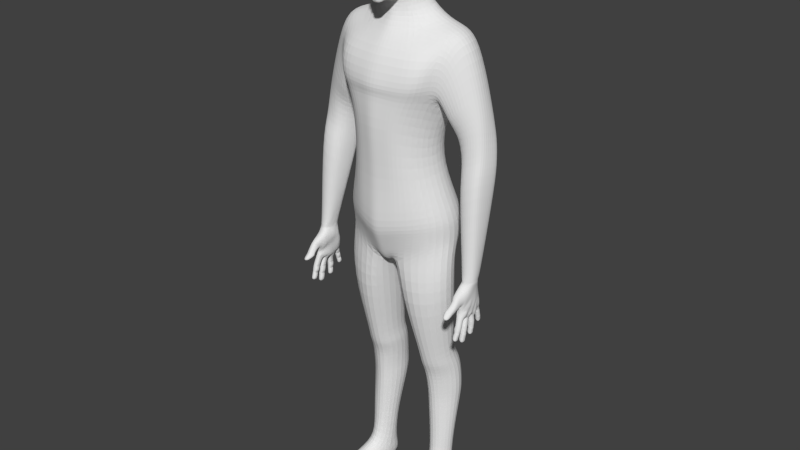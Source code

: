# Source: huma_base.blend  (saved by Blender 2.76.0; exported with 4.5.12 LTS)
import bpy
from mathutils import Matrix  # noqa: F401  (used for matrix-valued properties, if any)

bpy.ops.wm.read_factory_settings(use_empty=True)
scene = bpy.context.scene
scene.name = 'Scene'

# ---- collections
col_collection_1 = bpy.data.collections.new('Collection 1'); scene.collection.children.link(col_collection_1)

# ---- world
world_world = bpy.data.worlds.new('World'); scene.world = world_world
world_world.color = (0.05088, 0.05088, 0.05088)
world_world.use_sun_shadow = False
world_world.sun_shadow_jitter_overblur = 0.0
world_world.cycles.sampling_method = 'MANUAL'
world_world.cycles.sample_map_resolution = 256

# ---- meshes
me_human = bpy.data.meshes.new('human')
me_human.from_pydata([(0.9145, -0.8227, 3.698), (0.6735, -0.07372, 5.199), (0.98, 0.5515, 1.735), (0.9822, -0.48, 1.622), (0.7226, 1.27, 4.085), (0.5426, -0.9151, 2.949), (0.0, -1.076, 3.028), (0.9164, -0.5255, 2.713), (0.5889, 0.8753, 1.685), (1.197, 1.085, 3.723), (1.269, -0.392, 3.716), (1.328, 0.9006, 5.175), (1.41, -0.04584, 5.129), (1.124, 1.161, 4.17), (0.1156, -0.2298, -0.8833), (1.307, -0.452, 3.991), (0.6448, 1.243, 3.696), (0.6259, -0.8062, 1.587), (1.192, 1.07, 4.786), (1.41, -0.3377, 4.64), (1.17, 0.4086, 5.327), (0.0, -0.9239, 1.55), (1.113, 0.03675, 2.516), (0.0, 0.882, 1.708), (0.9336, 0.6715, 2.728), (0.0, -0.8679, 4.626), (0.0, 1.161, 4.76), (0.0, -1.11, 3.853), (0.0, 1.197, 4.085), (0.0, -0.2164, 5.58), (0.4523, 0.6133, 5.715), (0.4554, -0.0417, 5.615), (0.0, -0.3541, 5.183), (0.0, 1.0, 5.247), (0.0, -1.0, 3.772), (0.0, 1.17, 3.696), (1.31, 0.9832, 0.6007), (1.318, -0.3876, 0.5612), (0.0, -0.0973, -0.9604), (0.6361, -0.8216, 0.4116), (0.0, -1.003, 0.2967), (0.0, 1.307, 0.6268), (1.15, 0.8037, -0.6031), (1.211, -0.3875, -0.597), (1.655, 0.2218, -0.5447), (0.3075, -0.5874, -0.5962), (0.0, -0.529, -0.8533), (0.0, 0.9484, -0.4579), (0.5529, 0.8881, 2.859), (1.532, 0.2953, 0.5688), (0.3876, 0.47, -3.487), (0.9637, 0.8171, 5.258), (1.072, -0.8589, 3.854), (1.162, -0.7552, 4.607), (0.5167, 0.3359, 5.667), (1.655, 0.5689, 2.495), (2.382, 0.7408, 2.81), (0.7381, 1.226, 4.685), (1.543, 0.357, 5.23), (1.305, 0.3585, 3.224), (1.148, 0.1374, 1.73), (0.5387, 1.309, 0.5312), (0.0, 0.8436, 2.921), (0.3899, 0.9848, -0.6334), (0.1127, 0.1129, -1.587), (1.103, 0.9133, -1.472), (1.247, -0.5063, -1.668), (1.681, 0.205, -1.511), (0.4819, -0.6882, -1.711), (0.3495, 1.095, -1.474), (1.101, 0.9281, -3.376), (1.143, 0.02911, -3.587), (1.448, 0.5296, -3.426), (0.7006, -0.1035, -3.623), (0.579, 1.054, -3.368), (0.3323, 0.6036, -3.827), (1.124, 1.071, -3.705), (1.251, 0.1375, -3.91), (1.475, 0.6676, -3.756), (0.6617, -0.04081, -3.97), (0.5952, 1.199, -3.697), (0.3684, 0.7026, -4.165), (1.156, 1.209, -4.043), (1.202, 0.2714, -4.246), (1.539, 0.7684, -4.098), (0.714, 0.125, -4.286), (0.6098, 1.293, -4.044), (0.4411, 0.728, -4.813), (1.167, 1.278, -4.744), (1.178, 0.3574, -4.853), (1.572, 0.8, -4.764), (0.7984, 0.1921, -4.878), (0.6278, 1.364, -4.743), (0.439, 0.7244, -5.185), (1.199, 1.263, -5.103), (1.193, 0.3822, -5.214), (1.488, 0.7855, -5.152), (0.8036, 0.2273, -5.238), (0.5992, 1.361, -5.138), (0.6501, 0.5417, -7.591), (1.123, 0.8574, -7.384), (1.207, 0.3155, -7.308), (1.364, 0.6743, -7.565), (0.9272, 0.1305, -7.311), (0.7824, 0.8771, -7.397), (0.6011, 0.7254, -8.137), (1.093, 1.019, -7.9), (1.314, 0.8993, -8.137), (0.7472, 1.039, -7.913), (1.145, 0.9243, -6.44), (1.402, 0.6648, -6.396), (0.7968, 1.038, -6.404), (0.6068, 0.6225, -6.435), (1.256, 0.3346, -6.449), (0.8749, 0.2557, -6.466), (0.7856, -0.2401, -7.766), (1.29, -0.1476, -7.533), (1.457, -0.03915, -7.826), (1.013, -0.1968, -7.535), (0.7846, -0.2375, -8.137), (1.454, -0.1184, -8.137), (0.8925, -1.259, -7.902), (1.501, -1.191, -7.927), (1.677, -0.8673, -8.089), (1.247, -1.269, -7.891), (0.8731, -1.206, -8.137), (1.499, -1.191, -8.137), (1.678, -0.8671, -8.137), (1.24, -1.27, -8.137), (1.276, 1.034, 3.581), (1.34, -0.2433, 3.531), (1.735, 0.8215, 4.951), (1.791, 0.05532, 4.901), (1.416, 1.032, 3.95), (1.486, -0.3114, 3.943), (1.574, 0.9588, 4.463), (1.629, -0.2265, 4.491), (2.487, 0.639, 2.213), (1.746, 0.5846, 1.922), (1.914, 0.3814, 4.957), (1.374, 0.3825, 3.249), (2.332, 0.08029, 3.017), (1.87, -0.02005, 2.795), (2.434, 0.5769, 2.884), (1.636, 0.4351, 2.526), (2.408, 0.2949, 2.955), (1.715, 0.1436, 2.643), (1.798, 0.5255, 1.348), (2.526, 0.5654, 1.678), (2.081, -0.04967, 2.838), (2.026, 0.764, 2.586), (2.386, 0.01249, 2.282), (1.918, -0.008642, 2.077), (2.526, 0.4751, 2.249), (1.716, 0.4604, 1.926), (2.482, 0.212, 2.263), (1.779, 0.1748, 1.976), (2.126, -0.05582, 2.106), (2.135, 0.7217, 2.027), (2.418, -0.1736, 1.759), (1.96, -0.1831, 1.525), (2.562, 0.3701, 1.719), (1.768, 0.3794, 1.353), (2.516, 0.05985, 1.735), (1.826, 0.03912, 1.41), (2.185, -0.2418, 1.556), (2.182, 0.6748, 1.467), (1.461, 0.3834, 2.953), (2.273, 0.3825, 3.641), (1.982, -0.1315, 3.497), (1.946, 0.8707, 3.5), (1.737, -0.2033, 3.267), (1.704, 0.9329, 3.292), (2.194, 0.1068, 3.651), (2.181, 0.7546, 3.695), (1.533, -0.1457, 3.105), (1.517, 0.9339, 3.151), (2.356, -0.4904, -1.831), (2.421, -0.5079, -1.818), (2.445, -0.5718, -1.792), (2.418, -0.6343, -1.773), (2.354, -0.6589, -1.771), (2.298, -0.6418, -1.784), (2.304, -0.5016, -1.834), (2.289, -0.5749, -1.806), (2.316, -0.5705, -2.004), (2.306, -0.6364, -1.98), (2.311, -0.6927, -1.961), (2.355, -0.7083, -1.954), (2.41, -0.6877, -1.957), (2.433, -0.6341, -1.974), (2.356, -0.5635, -2.006), (2.413, -0.5787, -1.996), (2.291, -0.7166, -2.043), (2.403, -0.7231, -2.061), (2.278, -0.6656, -2.067), (2.349, -0.7392, -2.059), (2.349, -0.6059, -2.106), (2.41, -0.6654, -2.065), (2.406, -0.6171, -2.099), (2.296, -0.6051, -2.083), (2.275, -0.5706, -1.588), (2.408, -0.5622, -1.58), (2.262, -0.5183, -1.633), (2.347, -0.5848, -1.568), (2.351, -0.4497, -1.679), (2.434, -0.5153, -1.616), (2.413, -0.466, -1.658), (2.283, -0.4593, -1.679), (2.285, -0.5386, -1.925), (2.423, -0.5492, -1.916), (2.446, -0.6087, -1.894), (2.356, -0.5289, -1.926), (2.355, -0.6891, -1.868), (2.264, -0.6081, -1.9), (2.42, -0.6643, -1.875), (2.279, -0.6704, -1.878), (2.341, -0.7099, -2.199), (2.344, -0.6359, -2.195), (2.407, -0.7015, -2.17), (2.343, -0.7721, -2.146), (2.355, -0.7117, -1.964), (2.356, -0.5669, -2.015), (2.433, -0.6434, -2.0), (2.403, -0.6479, -2.182), (2.284, -0.6911, -2.138), (2.307, -0.6336, -2.165), (2.292, -0.6443, -2.008), (2.399, -0.7517, -2.145), (2.411, -0.6944, -1.974), (2.415, -0.5839, -2.014), (2.303, -0.7463, -2.122), (2.305, -0.6995, -1.98), (2.31, -0.5774, -2.023), (2.298, -0.5114, -1.862), (2.293, -0.648, -1.802), (2.304, -0.6847, -1.938), (2.424, -0.5148, -1.839), (2.421, -0.642, -1.794), (2.408, -0.6824, -1.943), (2.278, -0.5846, -1.835), (2.309, -0.5626, -1.982), (2.291, -0.624, -1.951), (2.411, -0.5731, -1.981), (2.444, -0.5835, -1.824), (2.356, -0.4945, -1.843), (2.354, -0.6629, -1.782), (2.355, -0.7052, -1.945), (2.432, -0.6275, -1.955), (2.356, -0.5604, -1.997), (2.356, -0.4864, -1.82), (2.442, -0.5637, -1.768), (2.354, -0.6548, -1.76), (2.422, -0.5024, -1.801), (2.279, -0.5648, -1.78), (2.299, -0.4903, -1.803), (2.419, -0.6276, -1.757), (2.293, -0.634, -1.763), (2.136, 0.03786, -1.249), (2.289, 0.1893, -0.916), (2.38, 0.1473, -0.9593), (2.112, 0.08615, -1.022), (2.467, -0.08718, -0.8866), (2.448, 0.01763, -0.9073), (2.465, -0.2202, -1.123), (2.467, -0.06461, -1.165), (2.48, -0.1299, -1.351), (2.175, -0.2361, -1.199), (2.168, -0.1004, -1.228), (2.114, -0.04099, -1.038), (2.099, -0.1475, -1.01), (2.178, -0.1383, -1.379), (2.185, -0.303, -1.337), (2.242, -0.5093, -1.441), (2.405, -0.5189, -1.433), (2.437, 0.02738, -1.626), (2.338, -0.5489, -1.443), (2.339, 0.04521, -1.64), (2.222, 0.00356, -1.59), (2.415, -0.5116, -1.479), (2.332, -0.3918, -1.635), (2.465, -0.3352, -1.105), (1.248, -0.3875, -0.1884), (2.233, -0.4879, -1.363), (2.15, -0.34, -1.174), (2.475, -0.2298, -0.8834), (2.402, -0.5148, -1.386), (2.335, -0.5419, -1.4), (2.451, -0.519, -1.124), (2.171, -0.5324, -1.149), (2.323, -0.548, -1.31), (2.278, -0.5519, -0.9202), (2.386, -0.5352, -1.283), (2.405, -0.5361, -0.9553), (2.17, -0.5493, -0.967), (2.247, -0.5413, -1.294), (2.203, -0.6394, -1.159), (2.416, -0.6087, -1.199), (2.344, -0.7338, -1.075), (2.302, -0.6089, -1.274), (2.26, -0.7344, -1.077), (2.411, -0.716, -1.11), (2.385, -0.5995, -1.266), (2.243, -0.6152, -1.247), (2.194, -0.8288, -1.255), (2.387, -0.7637, -1.319), (2.334, -0.8641, -1.22), (2.27, -0.7366, -1.329), (2.254, -0.8777, -1.199), (2.4, -0.8311, -1.248), (2.364, -0.7227, -1.34), (2.186, -0.7849, -1.283), (2.18, -0.8679, -1.288), (2.373, -0.8032, -1.352), (2.323, -0.9012, -1.241), (2.242, -0.7845, -1.384), (2.243, -0.915, -1.23), (2.39, -0.8706, -1.278), (2.338, -0.7659, -1.394), (2.156, -0.8287, -1.334), (2.298, -1.073, -1.444), (2.368, -1.016, -1.447), (2.225, -1.067, -1.397), (2.184, -0.9255, -1.297), (2.374, -0.8611, -1.361), (2.466, -0.4322, -1.099), (2.427, -0.5842, -1.15), (2.187, -0.5913, -1.161), (2.132, -0.4184, -1.153), (2.269, -0.999, -1.458), (2.32, -1.069, -1.378), (2.309, -0.9311, -1.276), (2.242, -0.8616, -1.413), (2.326, -0.5432, -1.367), (2.269, -0.4319, -0.8256), (2.315, -0.561, -1.269), (2.289, -0.6836, -0.9998), (2.337, -0.9675, -1.458), (2.363, -1.035, -1.398), (2.212, -1.009, -1.416), (2.267, -1.068, -1.36), (2.243, -0.949, -1.26), (2.37, -0.9065, -1.302), (2.158, -0.8984, -1.36), (2.337, -0.8374, -1.42), (2.439, -0.3856, -0.8939), (2.394, -0.5258, -1.338), (2.391, -0.5618, -1.254), (2.379, -0.6699, -1.013), (2.203, -0.6757, -1.029), (2.252, -0.5605, -1.258), (2.243, -0.5166, -1.334), (2.136, -0.3944, -0.8944), (2.296, -0.1249, -1.864), (2.414, -0.1174, -1.858), (2.298, 0.01542, -1.865), (2.282, -0.05843, -1.856), (2.414, 0.007739, -1.86), (2.354, -0.1427, -1.868), (2.434, -0.05624, -1.849), (2.351, 0.02585, -1.872), (2.349, 0.01395, -2.064), (2.427, -0.06064, -2.043), (2.351, -0.1397, -2.055), (2.354, -0.1432, -1.891), (2.351, 0.02536, -1.894), (2.435, -0.05742, -1.904), (2.404, -0.001753, -2.053), (2.284, -0.06173, -2.038), (2.301, 0.005144, -2.052), (2.28, -0.05979, -1.917), (2.404, -0.1172, -2.046), (2.415, -0.1193, -1.895), (2.415, 0.008048, -1.897), (2.299, -0.1225, -2.043), (2.295, -0.1258, -1.904), (2.297, 0.01445, -1.909), (2.302, 0.002788, -2.09), (2.3, -0.125, -2.083), (2.296, -0.1309, -2.223), (2.407, -0.003055, -2.085), (2.407, -0.1196, -2.077), (2.395, -0.1292, -2.246), (2.286, -0.06516, -2.095), (2.297, -0.0101, -2.233), (2.276, -0.0736, -2.225), (2.395, -0.01447, -2.253), (2.427, -0.06329, -2.087), (2.349, 0.01289, -2.081), (2.352, -0.1408, -2.072), (2.339, -0.1487, -2.253), (2.402, -0.07207, -2.259), (2.336, -0.001758, -2.262), (2.334, -0.07344, -2.288), (2.281, -0.1208, -1.979), (2.413, -0.1122, -1.975), (2.265, -0.05868, -1.981), (2.353, -0.1382, -1.977), (2.349, 0.02213, -1.98), (2.436, -0.05618, -1.976), (2.412, 0.002933, -1.978), (2.283, 0.01122, -1.982), (2.288, 0.0008319, -1.739), (2.402, -0.007582, -1.729), (2.423, -0.06373, -1.728), (2.347, 0.01129, -1.733), (2.35, -0.1423, -1.738), (2.272, -0.06613, -1.743), (2.403, -0.117, -1.732), (2.286, -0.1256, -1.743), (2.29, -0.007778, -2.151), (2.398, -0.01195, -2.168), (2.405, -0.06654, -2.151), (2.342, 0.0005522, -2.171), (2.345, -0.1397, -2.162), (2.273, -0.069, -2.151), (2.398, -0.1215, -2.161), (2.288, -0.1233, -2.143), (2.406, -0.002912, -2.067), (2.349, 0.01346, -2.072), (2.427, -0.06151, -2.062), (2.406, -0.1181, -2.06), (2.351, -0.1402, -2.063), (2.306, -0.1237, -2.065), (2.3, -0.06553, -2.07), (2.307, 0.004006, -2.072), (2.289, -0.05909, -1.887), (2.303, 0.015, -1.889), (2.301, -0.1253, -1.886), (2.354, -0.143, -1.879), (2.413, -0.1187, -1.874), (2.437, -0.05644, -1.872), (2.412, 0.00773, -1.876), (2.351, 0.02562, -1.883), (2.356, -0.2584, -1.9), (2.419, -0.2762, -1.889), (2.443, -0.3404, -1.873), (2.418, -0.4031, -1.863), (2.356, -0.4276, -1.865), (2.302, -0.4103, -1.875), (2.305, -0.2695, -1.904), (2.288, -0.3438, -1.891), (2.315, -0.3156, -2.108), (2.301, -0.3867, -2.096), (2.312, -0.4498, -2.085), (2.361, -0.4676, -2.082), (2.422, -0.4474, -2.08), (2.445, -0.385, -2.089), (2.36, -0.306, -2.109), (2.423, -0.3197, -2.101), (2.293, -0.4623, -2.18), (2.416, -0.4642, -2.205), (2.276, -0.403, -2.196), (2.356, -0.484, -2.203), (2.354, -0.3295, -2.229), (2.423, -0.4019, -2.197), (2.417, -0.3436, -2.225), (2.296, -0.3352, -2.201), (2.281, -0.3508, -1.68), (2.406, -0.3416, -1.669), (2.265, -0.2954, -1.687), (2.35, -0.3683, -1.67), (2.348, -0.2137, -1.695), (2.427, -0.2928, -1.672), (2.406, -0.2336, -1.685), (2.284, -0.2248, -1.699), (2.29, -0.2991, -2.018), (2.424, -0.309, -2.013), (2.447, -0.3687, -2.001), (2.359, -0.2889, -2.018), (2.36, -0.4502, -1.987), (2.271, -0.3692, -2.004), (2.423, -0.4249, -1.99), (2.286, -0.4319, -1.992), (2.347, -0.4268, -2.363), (2.349, -0.3475, -2.338), (2.418, -0.4223, -2.329), (2.35, -0.502, -2.313), (2.361, -0.4694, -2.093), (2.36, -0.3079, -2.12), (2.443, -0.3903, -2.12), (2.412, -0.3604, -2.327), (2.284, -0.4178, -2.285), (2.307, -0.352, -2.302), (2.292, -0.3907, -2.122), (2.411, -0.481, -2.306), (2.421, -0.4484, -2.102), (2.422, -0.3259, -2.123), (2.305, -0.4786, -2.277), (2.307, -0.453, -2.104), (2.31, -0.3189, -2.128), (2.3, -0.2748, -1.93), (2.296, -0.4147, -1.896), (2.305, -0.4462, -2.063), (2.423, -0.2806, -1.914), (2.421, -0.4084, -1.888), (2.417, -0.4416, -2.065), (2.281, -0.3495, -1.918), (2.308, -0.3118, -2.084), (2.29, -0.3813, -2.065), (2.417, -0.3202, -2.085), (2.443, -0.3486, -1.911), (2.356, -0.2612, -1.913), (2.356, -0.4304, -1.878), (2.361, -0.466, -2.072), (2.441, -0.3816, -2.067), (2.359, -0.3044, -2.099), (2.355, -0.2556, -1.886), (2.439, -0.3349, -1.845), (2.356, -0.4248, -1.851), (2.42, -0.2725, -1.87), (2.28, -0.3368, -1.857), (2.3, -0.2631, -1.874), (2.418, -0.3981, -1.844), (2.296, -0.4048, -1.849), (2.327, 0.2698, -1.703), (2.38, 0.255, -1.702), (2.404, 0.2022, -1.712), (2.387, 0.1512, -1.727), (2.339, 0.1314, -1.736), (2.293, 0.1462, -1.738), (2.287, 0.2614, -1.71), (2.281, 0.1996, -1.724), (2.293, 0.2997, -1.872), (2.286, 0.2412, -1.886), (2.295, 0.1907, -1.897), (2.335, 0.1775, -1.9), (2.382, 0.1965, -1.892), (2.399, 0.2449, -1.88), (2.329, 0.3085, -1.87), (2.379, 0.2948, -1.87), (2.276, 0.2076, -1.963), (2.376, 0.2164, -1.979), (2.261, 0.2569, -1.956), (2.328, 0.1994, -1.984), (2.323, 0.3247, -1.956), (2.381, 0.2622, -1.956), (2.374, 0.3143, -1.957), (2.275, 0.3109, -1.94), (2.278, 0.1298, -1.688), (2.385, 0.1367, -1.675), (2.26, 0.1828, -1.651), (2.338, 0.118, -1.692), (2.323, 0.2466, -1.613), (2.399, 0.1851, -1.639), (2.376, 0.2299, -1.612), (2.269, 0.2373, -1.62), (2.271, 0.2762, -1.786), (2.381, 0.2711, -1.784), (2.402, 0.2229, -1.795), (2.327, 0.2861, -1.782), (2.337, 0.1544, -1.814), (2.259, 0.2186, -1.8), (2.385, 0.1765, -1.807), (2.276, 0.1677, -1.812), (2.316, 0.2882, -2.072), (2.316, 0.342, -2.033), (2.375, 0.2839, -2.048), (2.322, 0.2167, -2.061), (2.335, 0.1793, -1.908), (2.329, 0.3103, -1.878), (2.399, 0.2497, -1.902), (2.368, 0.3304, -2.028), (2.266, 0.2713, -2.019), (2.283, 0.327, -2.011), (2.275, 0.2467, -1.908), (2.371, 0.2325, -2.051), (2.382, 0.1996, -1.907), (2.38, 0.299, -1.885), (2.285, 0.2233, -2.032), (2.29, 0.1938, -1.912), (2.288, 0.3036, -1.89), (2.282, 0.2653, -1.727), (2.289, 0.1497, -1.754), (2.29, 0.1867, -1.88), (2.383, 0.2599, -1.719), (2.389, 0.1552, -1.744), (2.38, 0.1939, -1.88), (2.271, 0.2057, -1.748), (2.287, 0.2948, -1.852), (2.275, 0.2359, -1.86), (2.377, 0.2923, -1.858), (2.402, 0.2083, -1.739), (2.327, 0.2721, -1.713), (2.339, 0.1336, -1.746), (2.335, 0.1759, -1.893), (2.398, 0.2411, -1.864), (2.328, 0.3069, -1.863), (2.327, 0.2676, -1.694), (2.401, 0.1973, -1.693), (2.339, 0.1291, -1.727), (2.381, 0.2515, -1.688), (2.272, 0.194, -1.7), (2.282, 0.2563, -1.69), (2.388, 0.1488, -1.713), (2.289, 0.1414, -1.719), (2.313, 0.2428, -1.505), (2.259, 0.2374, -1.514), (2.338, 0.07781, -1.65), (2.279, 0.08547, -1.644), (2.255, 0.1615, -1.564), (2.261, 0.2383, -1.256), (2.179, 0.192, -1.189), (2.186, 0.01626, -1.482), (2.335, 0.06098, -1.626), (2.148, 0.1324, -1.319), (2.338, 0.09685, -1.665), (2.279, 0.1063, -1.659), (2.258, 0.1719, -1.606), (2.385, 0.1118, -1.646), (2.414, 0.1648, -1.581), (2.372, 0.2213, -1.561), (2.32, 0.2361, -1.56), (2.265, 0.2286, -1.568), (2.433, 0.002548, -1.673), (2.342, 0.01966, -1.7), (2.255, -0.06853, -1.709), (2.468, -0.0584, -1.656), (2.328, -0.1886, -1.652), (2.33, -0.3644, -1.644), (2.419, -0.1967, -1.635), (2.417, -0.3574, -1.625), (2.237, -0.2938, -1.642), (2.46, -0.2824, -1.629), (2.341, -0.41, -1.636), (2.432, -0.4253, -1.621), (2.344, -0.556, -1.489), (2.251, -0.4933, -1.558), (2.463, -0.4783, -1.555), (2.323, -0.1446, -1.672), (2.428, -0.1202, -1.642), (2.325, -0.1631, -1.651), (2.247, -0.3833, -1.594), (2.245, -0.1726, -1.625), (2.254, 0.0528, -1.594), (2.205, 0.2118, -1.374), (2.202, 0.1395, -1.523), (2.228, -0.332, -1.581), (2.207, -0.2255, -1.616), (2.238, -0.4218, -1.568), (2.253, -0.5199, -1.509), (2.263, -0.5363, -1.49), (2.242, -0.03928, -1.671), (2.235, -0.129, -1.624), (2.26, 0.0004606, -1.682), (2.47, -0.01758, -1.419), (2.486, -0.4222, -1.484), (2.482, -0.3104, -1.323), (2.483, -0.2306, -1.551), (2.475, -0.04874, -1.572), (2.466, -0.07688, -1.38), (2.472, -0.2232, -1.334), (2.496, -0.08583, -0.7146), (2.373, 0.1158, -0.7946), (2.279, 0.1613, -0.7016), (2.466, 0.0361, -0.6776), (2.384, -0.322, -0.6867), (2.471, 0.01737, -0.783), (2.452, -0.1451, -1.571), (2.408, -0.1555, -1.65), (2.443, -0.361, -1.571), (2.407, -0.4032, -1.635), (2.473, -0.1941, -1.46), (2.468, -0.03978, -1.519), (2.468, -0.3768, -1.41), (2.44, -0.4787, -1.231), (2.445, -0.437, -1.266), (2.171, -0.3386, -1.491), (2.168, -0.1636, -1.533), (2.434, 0.1647, -1.466), (2.385, 0.08991, -1.631), (2.443, 0.05472, -1.525), (2.427, 0.1629, -1.523), (2.442, 0.1212, -1.363), (2.361, 0.2306, -1.276), (2.366, 0.2269, -1.508), (2.442, 0.04682, -1.221), (0.0, -0.6962, -0.4956), (2.212, -0.3034, -0.7431), (2.384, -0.3208, -0.7438), (2.288, -0.3474, -0.7107), (2.487, -0.214, -0.717), (2.139, -0.1047, -0.7627), (2.146, 0.002304, -0.7772), (2.467, 0.01572, -0.7371), (2.166, 0.102, -0.7848), (2.28, 0.1546, -0.7757), (2.26, 0.1799, -0.5429), (2.409, 0.1891, -0.5112), (2.113, 0.0834, -0.5534), (2.511, -0.06341, -0.4472), (2.49, 0.09026, -0.4737), (2.111, -0.09875, -0.5224), (2.48, -0.2087, -0.442), (2.216, -0.2968, -0.4827), (2.354, -0.3001, -0.4443), (2.132, -0.2091, -0.5108), (2.387, 0.1354, -0.7135), (2.152, 0.08714, -0.708), (2.5, -0.08524, -0.6501), (2.132, -0.09842, -0.6807), (2.258, -0.3352, -0.6578), (2.187, -0.287, -0.6788), (2.487, -0.2146, -0.6524), (2.491, -0.2215, -0.7585), (2.498, -0.0857, -0.7624), (0.0, -0.8542, -0.08755), (2.193, -0.3233, -0.7759), (2.397, -0.3372, -0.7885), (2.289, -0.3535, -0.7592), (2.125, -0.1212, -0.8391), (2.134, -0.00783, -0.8569), (2.152, 0.1036, -0.8752), (2.374, 0.1309, -0.851), (2.289, 0.1595, -0.8216), (1.284, -0.3876, 0.1977), (0.4234, -0.67, -0.2407), (0.533, -0.7481, 0.09523), (1.261, 1.043, 0.1809), (1.184, 1.013, -0.1784), (0.0, 1.221, -0.07524), (0.0, 1.311, 0.2444), (1.589, 0.3939, -0.1519), (1.572, 0.3885, 0.1774), (0.4933, 1.323, 0.1237), (0.4201, 1.245, -0.2226), (0.2297, 1.181, 4.737), (0.2188, 0.8612, 2.896), (0.03806, -0.1012, -0.9604), (0.1662, 1.231, -0.1335), (0.1952, 1.316, 0.1966), (0.2109, -0.8123, -0.01522), (0.1675, -0.6859, -0.3947), (0.2147, -1.012, 2.997), (0.3618, -0.9298, 3.743), (0.2665, -0.2431, 5.189), (0.2859, 1.226, 4.085), (0.233, 0.8793, 1.699), (0.2551, 1.199, 3.696), (0.1802, -0.1473, 5.594), (0.179, 0.709, 5.706), (0.2477, -0.8773, 1.565), (0.2517, -0.9313, 0.3422), (0.1217, -0.5521, -0.7964), (0.4242, -1.011, 3.853), (0.3813, 0.9276, 5.251), (0.2132, 1.308, 0.589), (0.2921, 1.187, 4.73), (0.4597, -0.8233, 4.619), (0.1543, 0.9628, -0.5274), (0.07389, -1.122, 6.519), (0.07343, -0.9146, 6.954), (0.1723, -0.9653, 7.1), (0.2425, -0.8108, 7.634), (0.0621, -0.9302, 6.376), (0.1571, -0.8211, 6.89), (0.1715, -0.8568, 6.477), (0.6209, -0.5432, 6.876), (0.5055, -0.7232, 7.063), (0.5423, -0.6216, 6.56), (0.08973, -0.9718, 6.286), (0.09438, -0.9105, 6.193), (0.07978, -0.9453, 6.113), (0.2488, -0.77, 6.15), (0.4043, -0.6763, 6.206), (0.0712, -0.8552, 6.026), (0.07389, -0.8545, 5.808), (0.1784, -0.7241, 5.807), (0.5706, -0.5943, 7.496), (0.3411, -0.1206, 7.951), (0.6418, -0.03277, 7.761), (0.6937, 0.02931, 6.919), (0.2631, -0.5523, 5.84), (0.4399, -0.3127, 6.058), (0.5893, -0.2003, 6.324), (0.05352, -0.758, 5.758), (0.1859, 0.6497, 7.675), (0.3495, 0.6596, 7.519), (0.3507, 0.7658, 7.006), (0.3511, 0.5881, 6.604), (0.3959, 0.2955, 6.52), (0.4709, 0.01603, 6.283), (0.4192, -0.04457, 6.109), (0.2413, -0.1952, 5.915), (0.0, -0.965, 7.099), (0.0, 0.8911, 7.034), (0.0, -0.8125, 7.658), (0.0, -0.123, 7.984), (0.0, 0.6779, 7.714), (0.0, 0.7524, 6.525), (0.0, -0.2602, 5.862), (0.0, -0.5716, 5.792), (0.0, -0.8544, 5.807), (0.0, -0.8551, 6.026), (0.0, -0.9451, 6.112), (0.0, -0.9103, 6.192), (0.0, -0.9621, 6.258), (0.0, -0.9108, 6.371), (0.0, -1.04, 6.398), (0.0, -1.122, 6.519), (0.0, -0.9144, 6.954), (0.0, -0.7579, 5.758), (0.0, 0.7469, 5.691)], [(726, 26)], [(49, 36, 2, 60), (19, 15, 134, 136), (18, 11, 131, 135), (51, 11, 18, 57), (135, 133, 13, 18), (736, 4, 16, 738), (3, 7, 5, 17), (60, 22, 7, 3), (739, 29, 32, 735), (677, 732, 731, 706), (21, 741, 733, 6), (725, 719, 42, 63), (723, 718, 36, 49), (743, 728, 14, 45), (19, 53, 52, 15), (30, 54, 20, 51), (14, 63, 69, 64), (12, 58, 20, 1), (715, 723, 49, 37), (59, 9, 129, 140), (139, 131, 11, 58), (15, 10, 130, 134), (2, 24, 22, 60), (37, 49, 60, 3), (8, 48, 24, 2), (57, 18, 13, 4), (25, 748, 735, 32), (39, 37, 3, 17), (734, 744, 27, 34), (737, 727, 48, 8), (747, 57, 4, 736), (58, 11, 51, 20), (64, 68, 45, 14), (54, 31, 1, 20), (4, 13, 9, 16), (727, 738, 16, 48), (48, 16, 9, 24), (717, 715, 37, 39), (745, 51, 57, 747), (24, 9, 59, 22), (728, 749, 63, 14), (15, 52, 0, 10), (22, 59, 10, 7), (41, 746, 730, 721), (8, 2, 36, 61), (27, 744, 748, 25), (12, 1, 53, 19), (7, 10, 0, 5), (720, 729, 749, 47), (734, 34, 6, 733), (50, 73, 68, 64), (73, 71, 66, 68), (68, 66, 43, 45), (44, 43, 66, 67), (63, 42, 65, 69), (67, 65, 42, 44), (78, 76, 70, 72), (72, 71, 77, 78), (69, 65, 70, 74), (67, 66, 71, 72), (72, 70, 65, 67), (64, 69, 74, 50), (80, 76, 82, 86), (81, 85, 79, 75), (50, 74, 80, 75), (79, 77, 71, 73), (75, 79, 73, 50), (74, 70, 76, 80), (90, 88, 82, 84), (84, 83, 89, 90), (78, 77, 83, 84), (84, 82, 76, 78), (75, 80, 86, 81), (85, 83, 77, 79), (92, 88, 94, 98), (93, 97, 91, 87), (81, 86, 92, 87), (91, 89, 83, 85), (87, 91, 85, 81), (86, 82, 88, 92), (112, 111, 104, 99), (110, 109, 94, 96), (90, 89, 95, 96), (96, 94, 88, 90), (87, 92, 98, 93), (97, 95, 89, 91), (104, 100, 106, 108), (114, 113, 95, 97), (112, 114, 97, 93), (111, 109, 100, 104), (110, 113, 101, 102), (105, 108, 106, 107), (115, 118, 103, 99), (107, 106, 100, 102), (99, 104, 108, 105), (99, 105, 119, 115), (93, 98, 111, 112), (102, 100, 109, 110), (103, 101, 113, 114), (99, 103, 114, 112), (98, 94, 109, 111), (96, 95, 113, 110), (120, 117, 123, 127), (124, 122, 116, 118), (102, 101, 116, 117), (107, 102, 117, 120), (118, 116, 101, 103), (125, 128, 124, 121), (123, 122, 126, 127), (128, 126, 122, 124), (121, 124, 118, 115), (107, 120, 127, 126, 128, 125, 119, 105), (117, 116, 122, 123), (115, 119, 125, 121), (136, 132, 12, 19), (58, 12, 132, 139), (133, 129, 9, 13), (140, 130, 10, 59), (158, 138, 55, 150), (156, 152, 142, 146), (145, 141, 151, 155), (150, 56, 137, 158), (144, 55, 138, 154), (157, 151, 141, 149), (154, 138, 147, 162), (165, 159, 151, 157), (161, 148, 137, 153), (156, 154, 162, 164), (157, 152, 160, 165), (163, 161, 153, 155), (155, 153, 143, 145), (149, 142, 152, 157), (146, 144, 154, 156), (153, 137, 56, 143), (159, 693, 690, 163), (148, 688, 687, 166), (164, 696, 694, 160), (158, 137, 148, 166), (155, 151, 159, 163), (164, 160, 152, 156), (166, 147, 138, 158), (169, 173, 132, 136), (135, 131, 174, 170), (140, 129, 176, 167), (134, 130, 175, 171), (168, 174, 131, 139), (172, 176, 129, 133), (136, 134, 171, 169), (139, 132, 173, 168), (170, 172, 133, 135), (167, 175, 130, 140), (144, 167, 176, 55), (55, 176, 172, 150), (150, 172, 170, 56), (56, 170, 174, 143), (143, 174, 168, 145), (145, 168, 173, 141), (141, 173, 169, 149), (149, 169, 171, 142), (142, 171, 175, 146), (146, 175, 167, 144), (160, 694, 695, 165), (166, 687, 689, 147), (245, 234, 183, 177), (177, 183, 255, 250), (177, 178, 237, 245), (250, 253, 178, 177), (178, 179, 244, 237), (253, 251, 179, 178), (179, 180, 238, 244), (251, 256, 180, 179), (180, 181, 246, 238), (256, 252, 181, 180), (181, 182, 235, 246), (252, 257, 182, 181), (182, 184, 240, 235), (257, 254, 184, 182), (184, 183, 234, 240), (254, 255, 183, 184), (185, 191, 222, 233), (241, 249, 191, 185), (186, 185, 233, 227), (242, 241, 185, 186), (187, 186, 227, 232), (236, 242, 186, 187), (188, 187, 232, 221), (247, 236, 187, 188), (189, 188, 221, 229), (239, 247, 188, 189), (190, 189, 229, 223), (248, 239, 189, 190), (192, 190, 223, 230), (243, 248, 190, 192), (191, 192, 230, 222), (249, 243, 192, 191), (196, 193, 231, 220), (221, 232, 193, 196), (194, 196, 220, 228), (229, 221, 196, 194), (197, 200, 233, 222), (218, 226, 200, 197), (199, 197, 222, 230), (224, 218, 197, 199), (198, 199, 230, 223), (219, 224, 199, 198), (194, 198, 223, 229), (228, 219, 198, 194), (195, 200, 226, 225), (227, 233, 200, 195), (193, 195, 225, 231), (232, 227, 195, 193), (204, 201, 257, 252), (626, 641, 201, 204), (202, 204, 252, 256), (279, 626, 204, 202), (205, 208, 639, 624), (250, 255, 208, 205), (207, 205, 624, 625), (253, 250, 205, 207), (206, 207, 625, 628), (251, 253, 207, 206), (202, 206, 628, 279), (256, 251, 206, 202), (203, 208, 255, 254), (627, 639, 208, 203), (201, 203, 254, 257), (640, 627, 203, 201), (216, 214, 242, 236), (235, 240, 214, 216), (214, 209, 241, 242), (240, 234, 209, 214), (215, 211, 244, 238), (239, 248, 211, 215), (211, 210, 237, 244), (248, 243, 210, 211), (210, 212, 245, 237), (243, 249, 212, 210), (212, 209, 234, 245), (249, 241, 209, 212), (215, 213, 247, 239), (238, 246, 213, 215), (213, 216, 236, 247), (246, 235, 216, 213), (225, 226, 218, 217), (217, 218, 224, 219), (231, 225, 217, 220), (220, 217, 219, 228), (262, 264, 265, 263), (676, 260, 263, 265), (267, 270, 269, 268), (268, 269, 261, 258), (272, 267, 268, 271), (271, 268, 258, 603), (283, 273, 276, 287), (287, 276, 274, 286), (604, 277, 278, 634), (276, 626, 279, 274), (273, 641, 626, 276), (285, 281, 264, 262), (270, 352, 707, 710), (283, 284, 267, 272), (333, 351, 283, 287), (346, 333, 287, 286), (292, 288, 326, 347), (288, 293, 348, 326), (325, 345, 293, 288), (294, 289, 327, 349), (352, 328, 289, 294), (289, 295, 350, 327), (328, 351, 295, 289), (292, 290, 333, 346), (347, 335, 290, 292), (290, 295, 351, 333), (335, 350, 295, 290), (293, 291, 336, 348), (345, 334, 291, 293), (291, 294, 349, 336), (294, 291, 334, 352), (300, 296, 304, 308), (349, 327, 296, 300), (296, 303, 311, 304), (327, 350, 303, 296), (302, 297, 305, 310), (347, 326, 297, 302), (297, 301, 309, 305), (326, 348, 301, 297), (301, 298, 306, 309), (348, 336, 298, 301), (298, 300, 308, 306), (336, 349, 300, 298), (303, 299, 307, 311), (350, 335, 299, 303), (299, 302, 310, 307), (335, 347, 302, 299), (308, 304, 312, 316), (304, 311, 319, 312), (310, 305, 313, 318), (305, 309, 317, 313), (309, 306, 314, 317), (306, 308, 316, 314), (311, 307, 315, 319), (307, 310, 318, 315), (316, 312, 323, 341), (312, 319, 343, 323), (318, 313, 324, 344), (313, 317, 342, 324), (317, 314, 331, 342), (314, 316, 341, 331), (319, 315, 332, 343), (315, 318, 344, 332), (321, 320, 329, 337), (338, 330, 320, 321), (320, 322, 339, 329), (330, 340, 322, 320), (324, 321, 337, 344), (342, 338, 321, 324), (323, 322, 340, 341), (343, 339, 322, 323), (332, 329, 339, 343), (344, 337, 329, 332), (331, 330, 338, 342), (341, 340, 330, 331), (390, 393, 391, 382), (379, 385, 393, 390), (393, 392, 386, 391), (385, 384, 392, 393), (364, 375, 394, 397), (397, 394, 374, 363), (372, 364, 397, 395), (395, 397, 363, 371), (361, 369, 401, 398), (398, 401, 376, 365), (367, 361, 398, 400), (400, 398, 365, 373), (362, 367, 400, 399), (399, 400, 373, 366), (371, 362, 399, 395), (395, 399, 366, 372), (370, 376, 401, 396), (396, 401, 369, 368), (375, 370, 396, 394), (394, 396, 368, 374), (643, 616, 407, 409), (409, 407, 356, 353), (616, 642, 402, 407), (407, 402, 355, 356), (354, 359, 404, 408), (408, 404, 617, 630), (359, 357, 403, 404), (404, 403, 614, 617), (357, 360, 405, 403), (403, 405, 615, 614), (360, 355, 402, 405), (630, 629, 406, 408), (408, 406, 358, 354), (629, 643, 409, 406), (406, 409, 353, 358), (378, 383, 415, 417), (417, 415, 385, 379), (383, 377, 410, 415), (415, 410, 384, 385), (382, 391, 412, 416), (416, 412, 387, 381), (391, 386, 411, 412), (412, 411, 380, 387), (386, 392, 413, 411), (411, 413, 388, 380), (392, 384, 410, 413), (413, 410, 377, 388), (381, 389, 414, 416), (416, 414, 390, 382), (389, 378, 417, 414), (414, 417, 379, 390), (361, 367, 418, 419), (419, 418, 380, 388), (367, 362, 420, 418), (418, 420, 387, 380), (362, 371, 421, 420), (420, 421, 381, 387), (371, 363, 422, 421), (421, 422, 389, 381), (363, 374, 423, 422), (422, 423, 378, 389), (374, 368, 424, 423), (423, 424, 383, 378), (368, 369, 425, 424), (424, 425, 377, 383), (369, 361, 419, 425), (425, 419, 388, 377), (356, 355, 427, 426), (426, 427, 376, 370), (353, 356, 426, 428), (428, 426, 370, 375), (358, 353, 428, 429), (429, 428, 375, 364), (354, 358, 429, 430), (430, 429, 364, 372), (359, 354, 430, 431), (431, 430, 372, 366), (357, 359, 431, 432), (432, 431, 366, 373), (360, 357, 432, 433), (433, 432, 373, 365), (433, 427, 355, 360), (365, 376, 427, 433), (502, 491, 440, 434), (434, 440, 512, 507), (434, 435, 494, 502), (507, 510, 435, 434), (435, 436, 501, 494), (510, 508, 436, 435), (436, 437, 495, 501), (508, 513, 437, 436), (437, 438, 503, 495), (513, 509, 438, 437), (438, 439, 492, 503), (509, 514, 439, 438), (439, 441, 497, 492), (514, 511, 441, 439), (441, 440, 491, 497), (511, 512, 440, 441), (442, 448, 479, 490), (498, 506, 448, 442), (443, 442, 490, 484), (499, 498, 442, 443), (444, 443, 484, 489), (493, 499, 443, 444), (445, 444, 489, 478), (504, 493, 444, 445), (446, 445, 478, 486), (496, 504, 445, 446), (447, 446, 486, 480), (505, 496, 446, 447), (449, 447, 480, 487), (500, 505, 447, 449), (448, 449, 487, 479), (506, 500, 449, 448), (453, 450, 488, 477), (478, 489, 450, 453), (451, 453, 477, 485), (486, 478, 453, 451), (454, 457, 490, 479), (475, 483, 457, 454), (456, 454, 479, 487), (481, 475, 454, 456), (455, 456, 487, 480), (476, 481, 456, 455), (451, 455, 480, 486), (485, 476, 455, 451), (452, 457, 483, 482), (484, 490, 457, 452), (450, 452, 482, 488), (489, 484, 452, 450), (461, 458, 514, 509), (619, 637, 458, 461), (459, 461, 509, 513), (621, 619, 461, 459), (462, 465, 638, 618), (507, 512, 465, 462), (464, 462, 618, 620), (510, 507, 462, 464), (463, 464, 620, 623), (508, 510, 464, 463), (459, 463, 623, 621), (513, 508, 463, 459), (460, 465, 512, 511), (622, 638, 465, 460), (458, 460, 511, 514), (637, 622, 460, 458), (473, 471, 499, 493), (492, 497, 471, 473), (471, 466, 498, 499), (497, 491, 466, 471), (472, 468, 501, 495), (496, 505, 468, 472), (468, 467, 494, 501), (505, 500, 467, 468), (467, 469, 502, 494), (500, 506, 469, 467), (469, 466, 491, 502), (506, 498, 466, 469), (472, 470, 504, 496), (495, 503, 470, 472), (470, 473, 493, 504), (503, 492, 473, 470), (482, 483, 475, 474), (474, 475, 481, 476), (488, 482, 474, 477), (477, 474, 476, 485), (583, 572, 521, 515), (515, 521, 593, 588), (515, 516, 575, 583), (588, 591, 516, 515), (516, 517, 582, 575), (591, 589, 517, 516), (517, 518, 576, 582), (589, 594, 518, 517), (518, 519, 584, 576), (594, 590, 519, 518), (519, 520, 573, 584), (590, 595, 520, 519), (520, 522, 578, 573), (595, 592, 522, 520), (522, 521, 572, 578), (592, 593, 521, 522), (523, 529, 560, 571), (579, 587, 529, 523), (524, 523, 571, 565), (580, 579, 523, 524), (525, 524, 565, 570), (574, 580, 524, 525), (526, 525, 570, 559), (585, 574, 525, 526), (527, 526, 559, 567), (577, 585, 526, 527), (528, 527, 567, 561), (586, 577, 527, 528), (530, 528, 561, 568), (581, 586, 528, 530), (529, 530, 568, 560), (587, 581, 530, 529), (534, 531, 569, 558), (559, 570, 531, 534), (532, 534, 558, 566), (567, 559, 534, 532), (535, 538, 571, 560), (556, 564, 538, 535), (537, 535, 560, 568), (562, 556, 535, 537), (536, 537, 568, 561), (557, 562, 537, 536), (532, 536, 561, 567), (566, 557, 536, 532), (533, 538, 564, 563), (565, 571, 538, 533), (531, 533, 563, 569), (570, 565, 533, 531), (542, 539, 595, 590), (540, 542, 590, 594), (588, 593, 546, 543), (591, 588, 543, 545), (589, 591, 545, 544), (594, 589, 544, 540), (541, 546, 593, 592), (539, 541, 592, 595), (554, 552, 580, 574), (573, 578, 552, 554), (552, 547, 579, 580), (578, 572, 547, 552), (553, 549, 582, 576), (577, 586, 549, 553), (549, 548, 575, 582), (586, 581, 548, 549), (548, 550, 583, 575), (581, 587, 550, 548), (550, 547, 572, 583), (587, 579, 547, 550), (553, 551, 585, 577), (576, 584, 551, 553), (551, 554, 574, 585), (584, 573, 554, 551), (563, 564, 556, 555), (555, 556, 562, 557), (569, 563, 555, 558), (558, 555, 557, 566), (259, 601, 602, 261), (601, 596, 597, 635), (260, 674, 601, 259), (674, 675, 596, 601), (634, 599, 598, 604), (258, 605, 603), (261, 602, 605, 258), (635, 597, 600, 636), (598, 599, 607, 606), (606, 607, 539, 542), (670, 598, 606, 609), (609, 606, 542, 540), (543, 546, 613, 612), (612, 613, 597, 596), (545, 543, 612, 611), (611, 612, 596, 675), (544, 545, 611, 610), (610, 611, 675, 672), (540, 544, 610, 609), (609, 610, 672, 670), (600, 597, 613, 608), (608, 613, 546, 541), (599, 600, 608, 607), (607, 608, 541, 539), (278, 277, 615, 644), (277, 275, 614, 615), (280, 624, 639, 632), (637, 619, 280, 632), (280, 661, 625, 624), (280, 619, 621, 661), (629, 631, 633, 643), (631, 618, 638, 633), (629, 630, 659, 631), (631, 659, 620, 618), (283, 351, 328, 284), (45, 43, 282, 716), (281, 285, 345, 325), (640, 639, 627), (638, 622, 637), (642, 616, 643), (278, 603, 636, 634), (599, 634, 636, 600), (601, 635, 605, 602), (603, 605, 635, 636), (201, 641, 640), (632, 639, 637), (643, 633, 638), (402, 642, 644), (402, 644, 615, 405), (274, 279, 628, 646), (614, 275, 649, 617), (620, 658, 648, 623), (617, 649, 658, 630), (621, 623, 648, 660), (625, 660, 646, 628), (650, 676, 265), (645, 676, 650), (650, 265, 266), (651, 265, 264), (266, 265, 651), (651, 264, 647), (692, 700, 702), (692, 702, 696), (345, 285, 704, 708), (334, 709, 707, 352), (262, 705, 704, 285), (620, 630, 658), (620, 659, 630), (621, 625, 661), (621, 660, 625), (648, 662, 660), (660, 662, 651), (651, 662, 266), (650, 662, 658), (658, 662, 648), (266, 662, 650), (649, 663, 658), (658, 663, 650), (650, 663, 645), (275, 663, 649), (645, 663, 671), (671, 663, 275), (664, 646, 660), (660, 651, 664), (664, 651, 647), (274, 646, 664), (665, 292, 346), (281, 325, 665, 666), (666, 665, 346, 286), (274, 664, 666, 286), (676, 645, 671), (292, 665, 325, 288), (271, 603, 278, 668), (271, 668, 667, 272), (272, 667, 273, 283), (273, 667, 639, 640), (637, 667, 668, 638), (278, 642, 643, 668), (638, 668, 643), (637, 639, 667), (273, 640, 641), (278, 644, 642), (264, 666, 647), (647, 666, 664), (264, 281, 666), (676, 673, 674), (674, 669, 675), (673, 669, 674), (675, 669, 672), (671, 669, 673), (670, 669, 671), (672, 669, 670), (673, 676, 671), (260, 676, 674), (275, 670, 671), (598, 670, 604), (275, 277, 604, 670), (700, 692, 689, 698, 685, 683, 682), (678, 680, 701, 702), (702, 701, 694, 696), (703, 699, 690, 693), (700, 682, 710, 707, 678, 702), (708, 704, 681, 679), (707, 709, 680, 678), (709, 708, 679, 680), (259, 261, 712, 714), (711, 710, 682, 683), (261, 269, 711, 712), (712, 711, 683, 685), (269, 270, 710, 711), (714, 712, 685, 686), (259, 714, 713, 260), (162, 692, 696, 164), (147, 689, 692, 162), (165, 695, 693, 159), (161, 691, 688, 148), (163, 690, 691, 161), (284, 328, 352, 270, 267), (716, 282, 715, 717), (43, 44, 722, 282), (282, 722, 723, 715), (44, 42, 719, 722), (722, 719, 718, 723), (61, 36, 718, 724), (724, 718, 719, 725), (706, 731, 742, 40), (40, 742, 741, 21), (38, 47, 749, 728), (35, 28, 736, 738), (26, 33, 745, 747), (721, 730, 729, 720), (46, 743, 732, 677), (17, 5, 733, 741), (31, 739, 735, 1), (716, 732, 743, 45), (17, 741, 742, 39), (52, 744, 734, 0), (53, 748, 744, 52), (51, 745, 740, 30), (724, 730, 746, 61), (1, 735, 748, 53), (61, 746, 737, 8), (5, 0, 734, 733), (63, 749, 729, 725), (725, 729, 730, 724), (39, 742, 731, 717), (717, 731, 732, 716), (28, 26, 747, 736), (23, 62, 727, 737), (62, 35, 738, 727), (23, 737, 746, 41), (799, 750, 751, 800), (752, 784, 800, 751), (753, 786, 784, 752), (799, 798, 750), (797, 754, 798), (750, 798, 754, 756), (756, 755, 751, 750), (752, 751, 755, 757, 758), (756, 759, 757, 755), (796, 760, 754, 797), (795, 761, 760, 796), (794, 762, 761, 795), (761, 763, 760), (762, 763, 761), (756, 754, 760, 763), (759, 756, 763, 764), (793, 765, 762, 794), (763, 762, 765), (792, 766, 765, 793), (766, 767, 765), (764, 763, 765, 767), (753, 752, 758, 768), (769, 787, 786, 753), (768, 770, 769, 753), (757, 771, 770, 768, 758), (773, 764, 767, 772), (774, 759, 764, 773), (759, 774, 771, 757), (766, 792, 801, 775), (767, 766, 775), (776, 788, 787, 769), (770, 777, 776, 769), (771, 777, 770), (777, 771, 778), (771, 780, 779, 778), (774, 781, 780, 771), (782, 781, 774, 773), (783, 782, 773, 772), (785, 788, 776, 777, 778), (789, 785, 778, 779), (33, 802, 740, 745), (783, 772, 791, 790), (775, 801, 791), (772, 767, 791), (767, 775, 791), (789, 779, 740, 802), (30, 740, 779, 780), (54, 30, 780, 781), (31, 54, 781, 782), (739, 31, 782, 783), (29, 739, 783, 790), (334, 345, 708, 709), (260, 713, 657, 263), (262, 263, 657, 705), (657, 684, 652, 705), (653, 686, 654, 697), (697, 654, 687, 688), (686, 685, 698, 654), (654, 698, 689, 687), (652, 684, 655, 699), (699, 655, 691, 690), (684, 653, 697, 655), (655, 697, 688, 691), (680, 679, 656, 701), (701, 656, 695, 694), (679, 681, 703, 656), (656, 703, 693, 695), (681, 652, 699, 703), (704, 705, 652, 681), (713, 714, 686, 653), (657, 713, 653, 684), (728, 743, 46, 38)])
me_human.materials.append(None)
me_human.use_remesh_preserve_volume = False
me_human.use_remesh_preserve_attributes = False
me_human.use_mirror_x = True
me_human.auto_texspace = False
me_human.update()
arm_bones = bpy.data.armatures.new('Bones')  # bones are not reproduced

# ---- objects
ob_armature = bpy.data.objects.new('Armature', arm_bones)
ob_human = bpy.data.objects.new('human', me_human)

# ---- transforms, parenting, visibility, modifiers, constraints
ob_armature.location = (0.0, 0.0, 0.0)
ob_armature.scale = (1.586, 1.586, 1.586)
ob_armature.hide_viewport = True
ob_armature.show_in_front = True
ob_armature.lineart.crease_threshold = 0.0
ob_human.parent = ob_armature
ob_human.matrix_parent_inverse = Matrix(((0.6305, 0.0, 0.0, 0.0), (0.0, 0.6305, 0.0, 0.0), (0.0, 0.0, 0.6305, 0.0), (0.0, 0.0, 0.0, 1.0)))
ob_human.location = (0.0, 0.0, 2.802)
ob_human.scale = (0.3442, 0.3442, 0.3442)
ob_human.show_texture_space = True
ob_human.lineart.crease_threshold = 0.0
ob_human.use_mesh_mirror_x = True
_vg = ob_human.vertex_groups.new(name='torso')
for _i, _w in zip([0, 2, 3, 5, 6, 7, 8, 10, 14, 16, 17, 21, 22, 23, 24, 27, 34, 35, 36, 37, 38, 39, 40, 41, 43, 45, 46, 47, 48, 49, 59, 60, 61, 62, 63, 140, 282, 677, 706, 715, 716, 717, 718, 719, 720, 721, 722, 723, 724, 725, 727, 728, 729, 730, 731, 732, 733, 734, 737, 738, 741, 742, 743, 746, 749], [0.02307, 0.7192, 0.7305, 0.1226, 0.1202, 0.1473, 0.7854, 0.01022, 0.2098, 0.001282, 0.7854, 0.802, 0.1738, 0.8091, 0.1381, 0.0009481, 0.03499, 0.01014, 0.205, 0.314, 0.2942, 0.6975, 0.779, 0.7262, 0.06755, 0.2667, 0.4399, 0.4269, 0.1166, 0.17, 0.04161, 0.694, 0.5967, 0.1112, 0.1298, 0.002725, 0.1411, 0.576, 0.6929, 0.192, 0.5436, 0.6322, 0.06634, 0.01281, 0.5145, 0.5958, 0.004221, 0.05237, 0.3096, 0.2279, 0.1095, 0.2851, 0.4762, 0.5557, 0.6997, 0.5915, 0.1172, 0.02798, 0.8139, 0.005015, 0.8042, 0.7734, 0.4263, 0.7088, 0.3938]): _vg.add([_i], _w, 'REPLACE')
_vg = ob_human.vertex_groups.new(name='upper leg.L')
for _i, _w in zip([2, 3, 8, 14, 17, 21, 22, 23, 36, 37, 38, 39, 40, 41, 42, 43, 44, 45, 46, 47, 49, 50, 60, 61, 63, 64, 65, 66, 67, 68, 69, 70, 71, 72, 73, 74, 75, 76, 77, 78, 79, 80, 81, 82, 83, 84, 86, 88, 90, 92, 282, 677, 706, 715, 716, 717, 718, 719, 720, 721, 722, 723, 724, 725, 728, 729, 730, 731, 732, 737, 741, 742, 743, 746, 749], [0.1296, 0.1176, 0.08728, 0.7878, 0.07236, 0.05766, 0.01332, 0.06252, 0.7731, 0.6514, 0.7036, 0.27, 0.1906, 0.2408, 0.9892, 0.9306, 0.9853, 0.7302, 0.5563, 0.5709, 0.8037, 0.9132, 0.1459, 0.3795, 0.8688, 0.9725, 0.9952, 0.9899, 0.9964, 0.9736, 0.9819, 0.9095, 0.9753, 0.9556, 0.9533, 0.8886, 0.212, 0.3341, 0.09667, 0.5517, 0.07531, 0.2816, 0.08051, 0.1417, 0.02212, 0.1639, 0.1213, 0.03459, 0.02658, 0.02509, 0.8534, 0.4176, 0.2944, 0.7952, 0.4488, 0.3533, 0.9292, 0.9673, 0.4788, 0.3904, 0.9709, 0.9417, 0.6819, 0.7682, 0.7127, 0.5183, 0.433, 0.287, 0.4016, 0.06448, 0.05796, 0.1964, 0.57, 0.264, 0.6042]): _vg.add([_i], _w, 'REPLACE')
_vg = ob_human.vertex_groups.new(name='lower leg.L')
for _i, _w in zip([50, 70, 72, 73, 74, 75, 76, 77, 78, 79, 80, 81, 82, 83, 84, 85, 86, 87, 88, 89, 90, 91, 92, 93, 94, 95, 96, 97, 98, 99, 100, 101, 102, 103, 104, 105, 106, 107, 108, 109, 110, 111, 112, 113, 114, 116, 117, 118, 120], [0.08571, 0.09017, 0.03858, 0.04236, 0.1104, 0.7878, 0.6657, 0.9033, 0.4482, 0.9246, 0.7182, 0.9194, 0.8582, 0.9639, 0.8361, 0.9833, 0.8785, 0.9786, 0.9575, 0.9912, 0.9616, 0.9968, 0.9622, 0.9951, 0.9896, 0.9986, 0.9927, 0.9996, 0.9902, 0.1194, 0.9284, 0.9133, 0.9027, 0.8098, 0.8496, 0.073, 0.3677, 0.1745, 0.3431, 0.995, 0.9958, 0.9924, 0.9905, 0.9979, 0.9996, 0.07975, 0.06857, 0.05297, 0.01523]): _vg.add([_i], _w, 'REPLACE')
_vg = ob_human.vertex_groups.new(name='foot.L')
for _i, _w in zip([99, 100, 101, 102, 103, 104, 105, 106, 107, 108, 115, 116, 117, 118, 119, 120, 122, 123, 124, 126, 127, 128], [0.04848, 0.008446, 0.06047, 0.08052, 0.06919, 0.005731, 0.7922, 0.3669, 0.7501, 0.3586, 0.962, 0.8689, 0.8817, 0.8959, 0.9832, 0.8921, 0.1142, 0.2889, 0.04526, 0.0758, 0.3274, 0.03667]): _vg.add([_i], _w, 'REPLACE')
_vg = ob_human.vertex_groups.new(name='toes.L')
for _i, _w in zip([116, 117, 118, 120, 121, 122, 123, 124, 125, 126, 127, 128], [0.04256, 0.03817, 0.03424, 0.06932, 0.9865, 0.8776, 0.6926, 0.9494, 0.9819, 0.918, 0.6546, 0.9537]): _vg.add([_i], _w, 'REPLACE')
_vg = ob_human.vertex_groups.new(name='chest')
for _i, _w in zip([0, 1, 2, 3, 4, 5, 6, 7, 8, 9, 10, 11, 12, 13, 15, 16, 17, 18, 19, 20, 21, 22, 23, 24, 25, 26, 27, 28, 29, 30, 31, 32, 33, 34, 35, 37, 39, 40, 41, 48, 51, 52, 53, 54, 57, 58, 59, 60, 62, 129, 130, 133, 134, 135, 136, 140, 167, 171, 172, 175, 176, 726, 727, 733, 734, 735, 736, 737, 738, 739, 740, 741, 742, 744, 745, 747, 748, 761, 762, 763, 764, 765, 766, 767, 772, 773, 775, 782, 783, 790, 791, 792, 793, 794, 795, 796, 801, 802], [0.701, 0.4733, 0.1277, 0.1322, 0.6072, 0.7903, 0.8081, 0.7296, 0.1104, 0.288, 0.4649, 0.07511, 0.07455, 0.2661, 0.2959, 0.6598, 0.1278, 0.1879, 0.1525, 0.1464, 0.1282, 0.6658, 0.1152, 0.695, 0.7302, 0.7775, 0.7951, 0.804, 0.2374, 0.05948, 0.1313, 0.6244, 0.6865, 0.8173, 0.816, 0.01016, 0.008083, 0.004982, 0.00855, 0.7671, 0.2449, 0.5784, 0.3685, 0.06968, 0.5431, 0.002545, 0.3735, 0.1352, 0.8127, 0.1516, 0.236, 0.1083, 0.1627, 0.05327, 0.07095, 0.2159, 0.04003, 0.05144, 0.01201, 0.06892, 0.03468, 1.0, 0.8096, 0.8109, 0.8075, 0.6302, 0.7729, 0.1082, 0.792, 0.1897, 0.07843, 0.1255, 0.004438, 0.7662, 0.644, 0.7468, 0.6807, 0.007514, 0.015, 0.008976, 0.01122, 0.03038, 0.05123, 0.05611, 0.06409, 0.03106, 0.05846, 0.05058, 0.09272, 0.1264, 0.08356, 0.04992, 0.02974, 0.01543, 0.007472, 1.536e-05, 0.0583, 0.1082]): _vg.add([_i], _w, 'REPLACE')
_vg = ob_human.vertex_groups.new(name='neck')
for _i, _w in zip([1, 11, 12, 20, 25, 26, 29, 30, 31, 32, 33, 51, 53, 54, 57, 735, 739, 740, 745, 747, 748, 750, 754, 755, 756, 759, 760, 761, 762, 763, 764, 765, 766, 767, 772, 773, 774, 775, 779, 780, 781, 782, 783, 789, 790, 791, 792, 793, 794, 795, 796, 797, 798, 799, 801, 802], [0.1553, 0.009609, 0.001074, 0.1597, 0.06121, 0.06928, 0.438, 0.7537, 0.6016, 0.1733, 0.1954, 0.1366, 0.02412, 0.678, 0.04038, 0.1662, 0.5204, 0.8189, 0.1761, 0.05695, 0.05147, 0.03417, 0.0586, 0.005349, 0.0468, 0.04817, 0.0694, 0.07897, 0.08754, 0.08312, 0.09216, 0.105, 0.1291, 0.1419, 0.1727, 0.1357, 0.06951, 0.1444, 0.06173, 0.06438, 0.1383, 0.2142, 0.261, 0.09654, 0.2799, 0.1945, 0.1261, 0.1039, 0.0877, 0.07844, 0.06944, 0.06111, 0.05275, 0.03196, 0.1439, 0.7858]): _vg.add([_i], _w, 'REPLACE')
_vg = ob_human.vertex_groups.new(name='head')
for _i, _w in zip([1, 20, 25, 29, 30, 31, 32, 54, 735, 739, 740, 750, 751, 752, 753, 754, 755, 756, 757, 758, 759, 760, 761, 762, 763, 764, 765, 766, 767, 768, 769, 770, 771, 772, 773, 774, 775, 776, 777, 778, 779, 780, 781, 782, 783, 784, 785, 786, 787, 788, 789, 790, 791, 792, 793, 794, 795, 796, 797, 798, 799, 800, 801, 802], [0.04885, 0.01765, 0.009686, 0.2672, 0.1066, 0.1859, 0.09052, 0.1409, 0.07311, 0.2324, 0.07937, 0.9382, 0.9643, 0.9786, 0.9919, 0.9133, 0.9599, 0.9291, 0.9683, 0.9809, 0.9303, 0.8969, 0.8822, 0.8688, 0.8768, 0.8654, 0.8416, 0.8033, 0.7841, 0.9911, 0.9985, 0.996, 0.9813, 0.7415, 0.8061, 0.9052, 0.7789, 0.9958, 0.9936, 0.9818, 0.9282, 0.921, 0.8194, 0.7062, 0.6147, 0.9784, 0.9769, 0.9918, 0.9991, 0.9944, 0.8886, 0.5582, 0.6972, 0.808, 0.8431, 0.8684, 0.8828, 0.8967, 0.9094, 0.9221, 0.9398, 0.9643, 0.7796, 0.08424]): _vg.add([_i], _w, 'REPLACE')
_vg = ob_human.vertex_groups.new(name='upper arm.L')
for _i, _w in zip([0, 1, 4, 5, 6, 7, 9, 10, 11, 12, 13, 15, 16, 18, 19, 20, 22, 24, 25, 26, 27, 28, 29, 30, 31, 32, 33, 34, 35, 48, 51, 52, 53, 54, 55, 56, 57, 58, 59, 62, 129, 130, 131, 132, 133, 134, 135, 136, 137, 138, 139, 140, 141, 142, 143, 144, 145, 146, 149, 150, 151, 152, 153, 154, 155, 156, 157, 158, 167, 168, 169, 170, 171, 172, 173, 174, 175, 176, 727, 733, 734, 735, 736, 738, 739, 744, 745, 747, 748, 782, 783, 790], [0.2455, 0.3204, 0.3635, 0.07091, 0.05584, 0.09886, 0.6829, 0.4925, 0.8895, 0.8919, 0.715, 0.6766, 0.3038, 0.7849, 0.8202, 0.6596, 0.1269, 0.1438, 0.1676, 0.1417, 0.1405, 0.1586, 0.05626, 0.08005, 0.08067, 0.1084, 0.09586, 0.1157, 0.1419, 0.1005, 0.5951, 0.3786, 0.5729, 0.1112, 0.8926, 0.9367, 0.4021, 0.9503, 0.5669, 0.06329, 0.8294, 0.7359, 0.9738, 0.9737, 0.8809, 0.8201, 0.9404, 0.9195, 0.2002, 0.07013, 0.9891, 0.7458, 0.9563, 0.9145, 0.9509, 0.884, 0.957, 0.8952, 0.9248, 0.9191, 0.2101, 0.09095, 0.424, 0.0695, 0.4306, 0.07381, 0.1118, 0.07577, 0.9293, 0.9932, 0.9703, 0.9787, 0.9337, 0.9574, 0.9887, 0.9898, 0.9081, 0.9368, 0.06799, 0.05677, 0.1324, 0.128, 0.1935, 0.1691, 0.05682, 0.1793, 0.1597, 0.1859, 0.2355, 0.007662, 0.0125, 0.01977]): _vg.add([_i], _w, 'REPLACE')
_vg = ob_human.vertex_groups.new(name='lower arm.L')
for _i, _w in zip([55, 56, 137, 138, 141, 142, 143, 144, 145, 146, 147, 148, 149, 150, 151, 152, 153, 154, 155, 156, 157, 158, 159, 160, 161, 162, 163, 164, 165, 166, 259, 652, 653, 654, 655, 656, 657, 678, 679, 680, 681, 682, 683, 684, 685, 686, 687, 688, 689, 690, 691, 692, 693, 694, 695, 696, 697, 698, 699, 700, 701, 702, 703, 704, 705, 708, 710, 711, 712, 713, 714], [0.1019, 0.06147, 0.7996, 0.9295, 0.03153, 0.07648, 0.04548, 0.1099, 0.03327, 0.09731, 0.9982, 0.9929, 0.0693, 0.07786, 0.7895, 0.9083, 0.5759, 0.9301, 0.5692, 0.9256, 0.8875, 0.924, 0.9906, 0.9969, 0.9876, 0.9977, 0.9853, 0.9975, 0.9976, 0.9968, 0.0133, 0.2327, 0.1732, 0.4674, 0.4992, 0.1302, 0.08002, 0.04374, 0.05914, 0.05028, 0.1183, 0.08283, 0.1124, 0.1864, 0.1797, 0.1988, 0.9882, 0.9907, 0.9852, 0.9912, 0.9922, 0.9442, 0.9824, 0.9655, 0.9688, 0.972, 0.472, 0.4424, 0.6468, 0.1447, 0.1152, 0.1212, 0.2456, 0.06114, 0.1003, 0.005491, 0.009878, 0.04084, 0.06816, 0.0858, 0.1]): _vg.add([_i], _w, 'REPLACE')
_vg = ob_human.vertex_groups.new(name='upper thumb.L')
for _i, _w in zip([262, 264, 267, 268, 269, 270, 272, 273, 276, 281, 283, 284, 285, 286, 287, 288, 289, 290, 291, 292, 293, 294, 295, 296, 297, 298, 299, 300, 301, 302, 303, 305, 307, 310, 311, 325, 326, 327, 328, 333, 334, 335, 336, 345, 346, 347, 348, 349, 350, 351, 352, 647, 652, 656, 664, 665, 666, 678, 679, 680, 681, 682, 683, 700, 701, 702, 703, 704, 705, 707, 708, 709, 710, 711], [0.09149, 0.07257, 0.1194, 0.02345, 0.05063, 0.1593, 0.05261, 0.01916, 0.005751, 0.3125, 0.1477, 0.3297, 0.5784, 0.09691, 0.07868, 0.7346, 0.7551, 0.2479, 0.9831, 0.3406, 0.9554, 0.9489, 0.385, 0.1868, 0.2023, 0.06161, 0.1719, 0.09291, 0.09204, 0.1898, 0.1879, 0.02185, 0.03024, 0.04245, 0.009284, 0.6389, 0.669, 0.6751, 0.6515, 0.1454, 0.9715, 0.3116, 0.9034, 0.8922, 0.1856, 0.3758, 0.8919, 0.8465, 0.4259, 0.2698, 0.9153, 0.05366, 0.03996, 0.2004, 0.006332, 0.346, 0.1841, 0.6586, 0.5743, 0.6533, 0.1807, 0.06545, 0.01409, 0.05978, 0.2286, 0.1867, 0.07931, 0.2693, 0.06, 0.8545, 0.7382, 0.8517, 0.1691, 0.04396]): _vg.add([_i], _w, 'REPLACE')
_vg = ob_human.vertex_groups.new(name='lower thumb.L')
for _i, _w in zip([283, 284, 286, 287, 288, 289, 290, 292, 294, 295, 296, 297, 298, 299, 300, 301, 302, 303, 304, 305, 306, 307, 308, 309, 310, 311, 312, 313, 314, 315, 316, 317, 318, 319, 320, 321, 322, 323, 324, 325, 326, 327, 328, 329, 330, 331, 332, 333, 335, 336, 337, 338, 339, 340, 341, 342, 343, 344, 346, 347, 348, 349, 350, 351, 665, 666], [0.06553, 0.0184, 0.05763, 0.05626, 0.1062, 0.1121, 0.223, 0.2245, 0.00384, 0.2226, 0.7874, 0.738, 0.9369, 0.7046, 0.9039, 0.8999, 0.6881, 0.7319, 0.9774, 0.948, 0.9964, 0.9384, 0.9929, 0.9842, 0.9265, 0.9605, 0.9935, 0.9831, 0.9994, 0.9827, 0.9982, 0.9952, 0.9775, 0.989, 0.9999, 0.9996, 0.9999, 0.9983, 0.9959, 0.02876, 0.2457, 0.2569, 0.05013, 0.9996, 1.0, 0.9999, 0.9958, 0.1133, 0.3652, 0.09332, 0.9988, 0.9998, 0.9994, 0.9999, 0.9995, 0.9989, 0.9971, 0.9942, 0.1163, 0.3508, 0.09884, 0.1432, 0.3356, 0.1386, 0.1301, 0.06182]): _vg.add([_i], _w, 'REPLACE')
_vg = ob_human.vertex_groups.new(name='hand.L')
for _i, _w in zip([258, 259, 260, 261, 262, 263, 264, 265, 266, 267, 268, 269, 270, 271, 272, 273, 274, 278, 281, 283, 284, 285, 286, 287, 288, 289, 290, 292, 295, 299, 302, 303, 325, 326, 327, 328, 333, 335, 345, 346, 347, 350, 351, 352, 596, 597, 600, 601, 602, 603, 605, 633, 634, 635, 636, 637, 638, 643, 645, 646, 647, 648, 649, 650, 651, 652, 653, 654, 655, 656, 657, 658, 662, 663, 664, 665, 666, 667, 668, 669, 671, 673, 674, 675, 676, 678, 679, 680, 681, 682, 683, 684, 685, 686, 692, 694, 697, 698, 699, 700, 701, 702, 703, 704, 705, 707, 708, 709, 710, 711, 712, 713, 714], [0.7484, 0.9007, 0.9029, 0.8904, 0.8875, 0.9455, 0.8938, 0.9183, 0.7888, 0.8099, 0.8557, 0.9005, 0.8139, 0.6894, 0.6652, 0.03072, 0.002001, 0.0251, 0.6357, 0.2022, 0.4832, 0.3984, 0.1047, 0.06605, 0.1095, 0.08303, 0.1283, 0.1587, 0.1266, 0.02514, 0.03306, 0.003772, 0.2754, 0.04304, 0.02018, 0.2225, 0.1008, 0.08896, 0.09586, 0.1368, 0.09869, 0.07874, 0.1882, 0.0746, 0.08182, 0.06242, 0.001164, 0.5979, 0.728, 0.283, 0.5937, 0.0081, 0.01158, 0.2998, 0.104, 0.02728, 0.03707, 0.01315, 0.352, 0.02525, 0.7395, 0.03463, 0.006918, 0.6229, 0.8304, 0.7216, 0.8149, 0.5296, 0.4968, 0.669, 0.9025, 0.04376, 0.2388, 0.09169, 0.2136, 0.289, 0.5121, 0.1667, 0.1695, 0.08171, 0.0837, 0.3171, 0.4678, 0.05261, 0.7321, 0.2938, 0.3654, 0.2958, 0.6999, 0.8489, 0.8507, 0.8006, 0.8003, 0.7876, 0.04929, 0.004642, 0.5257, 0.5498, 0.3308, 0.7946, 0.6559, 0.6917, 0.6748, 0.6674, 0.8381, 0.1315, 0.2318, 0.1283, 0.7951, 0.895, 0.8935, 0.8898, 0.874]): _vg.add([_i], _w, 'REPLACE')
_vg = ob_human.vertex_groups.new(name='upper middle.L')
for _i, _w in zip([205, 207, 208, 266, 267, 268, 271, 272, 273, 278, 280, 283, 351, 406, 409, 434, 435, 436, 437, 438, 439, 440, 441, 458, 459, 460, 461, 462, 463, 464, 465, 466, 467, 468, 469, 470, 471, 472, 473, 491, 492, 494, 495, 497, 501, 502, 503, 507, 508, 509, 510, 511, 512, 513, 514, 603, 616, 617, 618, 619, 620, 621, 622, 623, 624, 625, 627, 628, 629, 630, 631, 632, 633, 637, 638, 639, 640, 641, 642, 643, 644, 645, 646, 647, 648, 649, 650, 651, 658, 659, 660, 661, 662, 663, 664, 666, 667, 668], [0.02761, 0.01029, 0.00964, 0.07544, 0.004736, 0.004065, 0.1329, 0.1225, 0.06079, 0.06541, 0.439, 0.04422, 0.006244, 0.01597, 0.02042, 0.7028, 0.7193, 0.7337, 0.7116, 0.6904, 0.7048, 0.7127, 0.7575, 0.9348, 0.9484, 0.9536, 0.9374, 0.957, 0.9727, 0.9642, 0.9516, 0.03769, 0.04552, 0.04288, 0.03814, 0.03766, 0.02788, 0.04202, 0.03767, 0.254, 0.2595, 0.2748, 0.2661, 0.2242, 0.2464, 0.2893, 0.2802, 0.9295, 0.94, 0.914, 0.9348, 0.9499, 0.9371, 0.9239, 0.928, 0.0361, 0.07333, 0.02838, 0.7347, 0.7005, 0.7321, 0.7364, 0.8278, 0.8844, 0.2265, 0.2239, 0.06467, 0.05422, 0.2079, 0.1725, 0.4518, 0.4363, 0.449, 0.7141, 0.7191, 0.2106, 0.04717, 0.00542, 0.05841, 0.2325, 0.004304, 0.03455, 0.1153, 0.02669, 0.7964, 0.05357, 0.08441, 0.06783, 0.2568, 0.3956, 0.6574, 0.434, 0.582, 0.0501, 0.1073, 0.003032, 0.5511, 0.5666]): _vg.add([_i], _w, 'REPLACE')
_vg = ob_human.vertex_groups.new(name='upper arm.R')
_vg = ob_human.vertex_groups.new(name='lower arm.R')
_vg = ob_human.vertex_groups.new(name='upper thumb.R')
_vg = ob_human.vertex_groups.new(name='lower thumb.R')
_vg = ob_human.vertex_groups.new(name='hand.R')
_vg = ob_human.vertex_groups.new(name='fingers.R')
_vg = ob_human.vertex_groups.new(name='upper leg.R')
_vg = ob_human.vertex_groups.new(name='lower leg.R')
_vg = ob_human.vertex_groups.new(name='foot.R')
_vg = ob_human.vertex_groups.new(name='toes.R')
_vg = ob_human.vertex_groups.new(name='lower middle.L')
for _i, _w in zip([434, 435, 436, 437, 438, 439, 440, 441, 442, 443, 444, 445, 446, 447, 448, 449, 450, 451, 452, 453, 454, 455, 456, 457, 466, 467, 468, 469, 470, 471, 472, 473, 474, 475, 476, 477, 478, 479, 480, 481, 482, 483, 484, 485, 486, 487, 488, 489, 490, 491, 492, 493, 494, 495, 496, 497, 498, 499, 500, 501, 502, 503, 504, 505, 506, 507, 508, 509, 510, 511, 512, 513, 514], [0.2962, 0.2797, 0.2653, 0.287, 0.3081, 0.2938, 0.2863, 0.2416, 0.996, 0.9975, 0.9961, 0.9955, 0.9946, 0.9943, 0.9956, 0.9945, 0.9998, 0.9997, 0.9998, 0.9998, 0.9998, 0.9997, 0.9997, 0.9998, 0.9561, 0.9522, 0.9535, 0.9559, 0.9561, 0.961, 0.9539, 0.9561, 1.0, 1.0, 1.0, 1.0, 0.9982, 0.9982, 0.9979, 0.9999, 1.0, 0.9999, 0.9992, 1.0, 0.9979, 0.9979, 1.0, 0.9985, 0.9986, 0.7456, 0.7401, 0.9907, 0.7248, 0.7334, 0.9893, 0.7755, 0.9903, 0.992, 0.9891, 0.7532, 0.7103, 0.7192, 0.9913, 0.9881, 0.9913, 0.06756, 0.057, 0.08151, 0.06226, 0.04234, 0.05888, 0.07152, 0.06708]): _vg.add([_i], _w, 'REPLACE')
_vg = ob_human.vertex_groups.new(name='upper fingers.R')
_vg = ob_human.vertex_groups.new(name='lower fingers.R')
_vg = ob_human.vertex_groups.new(name='upper index.L')
for _i, _w in zip([177, 178, 179, 180, 181, 182, 183, 184, 201, 202, 203, 204, 205, 206, 207, 208, 209, 210, 211, 212, 213, 214, 215, 216, 234, 235, 237, 238, 240, 244, 245, 246, 250, 251, 252, 253, 254, 255, 256, 257, 271, 272, 273, 274, 276, 279, 280, 281, 283, 284, 286, 287, 288, 289, 290, 292, 295, 297, 299, 302, 303, 325, 326, 327, 328, 333, 335, 346, 347, 350, 351, 458, 459, 461, 619, 621, 622, 623, 624, 625, 626, 627, 628, 632, 637, 638, 639, 640, 641, 646, 647, 648, 651, 660, 661, 662, 664, 665, 666, 667, 668], [0.4839, 0.6615, 0.7074, 0.6631, 0.4769, 0.3033, 0.3062, 0.2478, 0.9749, 0.987, 0.9569, 0.9834, 0.9411, 0.9777, 0.9577, 0.9419, 0.02181, 0.05515, 0.05501, 0.03822, 0.04001, 0.006812, 0.05333, 0.01997, 0.1357, 0.1445, 0.2784, 0.274, 0.102, 0.2613, 0.2261, 0.2274, 0.8226, 0.923, 0.8628, 0.8874, 0.8301, 0.804, 0.9099, 0.8347, 0.0002779, 0.1158, 0.8429, 0.9184, 0.9138, 0.9712, 0.5434, 0.003735, 0.5294, 0.1201, 0.7232, 0.7811, 0.04128, 0.03633, 0.3852, 0.2625, 0.2456, 0.01752, 0.08139, 0.07652, 0.0494, 0.028, 0.02268, 0.009105, 0.06089, 0.6223, 0.2234, 0.5451, 0.166, 0.1482, 0.3702, 0.04672, 0.03342, 0.05092, 0.2831, 0.2459, 0.08045, 0.05248, 0.7573, 0.7637, 0.9699, 0.9079, 0.9322, 0.5152, 0.2038, 0.03482, 0.7457, 0.9177, 0.9399, 0.8304, 0.1401, 0.04931, 0.05099, 0.2844, 0.5506, 0.01667, 0.6319, 0.216, 0.2097, 0.2248, 0.01469]): _vg.add([_i], _w, 'REPLACE')
_vg = ob_human.vertex_groups.new(name='lower index.L')
for _i, _w in zip([177, 178, 179, 180, 181, 182, 183, 184, 185, 186, 187, 188, 189, 190, 191, 192, 193, 194, 195, 196, 197, 198, 199, 200, 209, 210, 211, 212, 213, 214, 215, 216, 217, 218, 219, 220, 221, 222, 223, 224, 225, 226, 227, 228, 229, 230, 231, 232, 233, 234, 235, 236, 237, 238, 239, 240, 241, 242, 243, 244, 245, 246, 247, 248, 249, 250, 251, 252, 253, 254, 255, 256, 257], [0.5147, 0.3371, 0.2917, 0.3364, 0.5228, 0.6962, 0.6922, 0.7513, 0.9955, 0.9971, 0.996, 0.9954, 0.9946, 0.9943, 0.9949, 0.9941, 0.9997, 0.9998, 0.9997, 0.9998, 0.9997, 0.9998, 0.9997, 0.9996, 0.964, 0.9447, 0.9449, 0.9558, 0.955, 0.9715, 0.9466, 0.9649, 1.0, 1.0, 1.0, 1.0, 0.9981, 0.9978, 0.998, 0.9999, 0.9999, 0.9999, 0.9989, 1.0, 0.998, 0.9978, 0.9999, 0.9984, 0.9982, 0.8637, 0.8552, 0.9907, 0.721, 0.7258, 0.9884, 0.8977, 0.9898, 0.9919, 0.9878, 0.7384, 0.7732, 0.7724, 0.9908, 0.987, 0.9902, 0.1731, 0.07447, 0.1363, 0.1088, 0.1671, 0.1911, 0.08892, 0.1638]): _vg.add([_i], _w, 'REPLACE')
_vg = ob_human.vertex_groups.new(name='upper ring.L')
for _i, _w in zip([258, 266, 268, 271, 275, 277, 278, 353, 354, 355, 356, 357, 358, 359, 360, 361, 362, 363, 364, 365, 366, 367, 368, 369, 370, 371, 372, 373, 374, 375, 376, 394, 395, 396, 397, 398, 399, 400, 401, 402, 403, 404, 405, 406, 407, 408, 409, 426, 427, 428, 429, 430, 431, 432, 433, 462, 464, 465, 539, 542, 596, 597, 598, 599, 600, 601, 602, 603, 604, 605, 606, 607, 608, 609, 614, 615, 616, 617, 618, 620, 622, 623, 629, 630, 631, 633, 634, 635, 636, 637, 638, 642, 643, 644, 645, 648, 649, 650, 651, 658, 659, 660, 662, 663, 667, 668, 669, 670, 671, 672, 673, 674, 675, 676], [0.07751, 0.08589, 0.01406, 0.08966, 0.7951, 0.6857, 0.7151, 0.9601, 0.9709, 0.9683, 0.9711, 0.9773, 0.9607, 0.98, 0.9712, 0.01173, 0.01386, 0.02841, 0.8189, 0.832, 0.825, 0.008703, 0.0529, 0.04206, 0.7798, 0.02098, 0.8243, 0.8342, 0.05218, 0.7817, 0.7919, 0.1992, 0.1613, 0.1985, 0.1752, 0.1561, 0.1524, 0.1482, 0.187, 0.9738, 0.9877, 0.9857, 0.983, 0.9594, 0.9766, 0.9725, 0.9532, 0.9122, 0.9058, 0.8943, 0.9061, 0.9213, 0.9336, 0.929, 0.9173, 0.0222, 0.004144, 0.005774, 0.02189, 0.02866, 0.01244, 0.02733, 0.2291, 0.1673, 0.06843, 0.06379, 0.05591, 0.4268, 0.4146, 0.1081, 0.1072, 0.08396, 0.0307, 0.06853, 0.9412, 0.9184, 0.8872, 0.9345, 0.2458, 0.2443, 0.05989, 0.05046, 0.7772, 0.8099, 0.5276, 0.4858, 0.331, 0.07936, 0.1532, 0.0189, 0.1819, 0.8749, 0.6985, 0.9034, 0.4674, 0.1065, 0.8712, 0.2178, 0.006681, 0.6675, 0.5857, 0.007082, 0.132, 0.7859, 0.01051, 0.1954, 0.1196, 0.1972, 0.594, 0.04587, 0.1629, 0.07321, 0.02908, 0.06699]): _vg.add([_i], _w, 'REPLACE')
_vg = ob_human.vertex_groups.new(name='lower ring.L')
for _i, _w in zip([353, 354, 355, 356, 358, 360, 361, 362, 363, 364, 365, 366, 367, 368, 369, 370, 371, 372, 373, 374, 375, 376, 377, 378, 379, 380, 381, 382, 383, 384, 385, 386, 387, 388, 389, 390, 391, 392, 393, 394, 395, 396, 397, 398, 399, 400, 401, 410, 411, 412, 413, 414, 415, 416, 417, 418, 419, 420, 421, 422, 423, 424, 425, 426, 427, 428, 429, 430, 431, 432, 433], [0.01852, 0.001366, 0.00776, 0.001283, 0.01889, 0.004623, 0.9691, 0.9681, 0.9608, 0.1801, 0.1677, 0.1747, 0.9706, 0.9471, 0.9539, 0.2197, 0.9645, 0.1751, 0.1656, 0.9478, 0.2173, 0.2077, 0.9914, 0.9895, 0.9993, 0.9945, 0.9929, 0.9998, 0.9921, 0.9994, 0.9995, 0.9999, 0.995, 0.9928, 0.9902, 0.9997, 0.9999, 0.9998, 0.9999, 0.8005, 0.8386, 0.8013, 0.8246, 0.8438, 0.8475, 0.8518, 0.8129, 0.998, 0.9992, 0.9994, 0.9989, 0.9984, 0.9979, 0.9989, 0.9975, 0.9862, 0.9844, 0.986, 0.9825, 0.979, 0.9766, 0.9806, 0.98, 0.08669, 0.09322, 0.1036, 0.09179, 0.07731, 0.06571, 0.07038, 0.08201]): _vg.add([_i], _w, 'REPLACE')
_vg = ob_human.vertex_groups.new(name='upper pinky.L')
for _i, _w in zip([258, 259, 260, 261, 265, 268, 271, 275, 277, 278, 515, 516, 517, 518, 519, 520, 521, 522, 523, 524, 525, 526, 527, 528, 529, 530, 531, 533, 535, 538, 539, 540, 541, 542, 543, 544, 545, 546, 547, 548, 549, 550, 551, 552, 553, 554, 559, 560, 561, 565, 567, 568, 570, 571, 572, 573, 574, 575, 576, 577, 578, 579, 580, 581, 582, 583, 584, 585, 586, 587, 588, 589, 590, 591, 592, 593, 594, 595, 596, 597, 598, 599, 600, 601, 602, 603, 604, 605, 606, 607, 608, 609, 610, 611, 612, 613, 614, 615, 634, 635, 636, 642, 644, 645, 649, 650, 663, 668, 669, 670, 671, 672, 673, 674, 675, 676], [0.1282, 0.03603, 0.0505, 0.04584, 0.01424, 0.02581, 0.03932, 0.1777, 0.2977, 0.1769, 0.9851, 0.9941, 0.9981, 0.9932, 0.9806, 0.9744, 0.9778, 0.9761, 0.2462, 0.2809, 0.2842, 0.2158, 0.2698, 0.203, 0.2324, 0.1986, 0.03911, 0.04086, 0.0001845, 0.03114, 0.9559, 0.9787, 0.9708, 0.956, 0.9878, 0.9956, 0.9941, 0.9795, 0.8744, 0.9421, 0.9799, 0.8966, 0.8975, 0.8908, 0.9581, 0.8909, 0.1141, 0.1148, 0.03075, 0.136, 0.08704, 0.07064, 0.1482, 0.1274, 0.9611, 0.9634, 0.5984, 0.9885, 0.9909, 0.6956, 0.9599, 0.5013, 0.6447, 0.4951, 0.9962, 0.975, 0.9753, 0.3702, 0.8194, 0.4561, 0.9904, 0.9983, 0.9783, 0.9963, 0.9801, 0.9848, 0.9917, 0.974, 0.8824, 0.8933, 0.7623, 0.8114, 0.8988, 0.3176, 0.1865, 0.2335, 0.5699, 0.2672, 0.8872, 0.9047, 0.9446, 0.9285, 0.98, 0.979, 0.9676, 0.9563, 0.04303, 0.07567, 0.611, 0.6041, 0.7244, 0.04675, 0.05711, 0.1306, 0.03762, 0.06042, 0.06841, 0.009244, 0.7923, 0.7921, 0.3013, 0.9296, 0.5048, 0.4417, 0.9046, 0.1756]): _vg.add([_i], _w, 'REPLACE')
_vg = ob_human.vertex_groups.new(name='lower pinky.L')
for _i, _w in zip([523, 524, 525, 526, 527, 528, 529, 530, 531, 532, 533, 534, 535, 536, 537, 538, 547, 548, 550, 551, 552, 553, 554, 555, 556, 557, 558, 559, 560, 561, 562, 563, 564, 565, 566, 567, 568, 569, 570, 571, 572, 573, 574, 577, 578, 579, 580, 581, 585, 586, 587], [0.7538, 0.719, 0.7156, 0.7841, 0.7301, 0.797, 0.7676, 0.8014, 0.9554, 0.9891, 0.9546, 0.976, 0.9749, 0.9975, 0.9883, 0.9594, 0.125, 0.05778, 0.1031, 0.1017, 0.1083, 0.0332, 0.108, 0.9907, 0.9928, 0.9948, 0.9889, 0.8858, 0.8852, 0.9596, 0.995, 0.9855, 0.984, 0.864, 0.9954, 0.913, 0.9294, 0.984, 0.8517, 0.8726, 0.02418, 0.01442, 0.4013, 0.3043, 0.02472, 0.4986, 0.355, 0.5049, 0.6296, 0.1806, 0.5439]): _vg.add([_i], _w, 'REPLACE')
_vg = ob_human.vertex_groups.new(name='upper middle.R')
_vg = ob_human.vertex_groups.new(name='lower middle.R')
_vg = ob_human.vertex_groups.new(name='upper index.R')
_vg = ob_human.vertex_groups.new(name='lower index.R')
_vg = ob_human.vertex_groups.new(name='upper ring.R')
_vg = ob_human.vertex_groups.new(name='lower ring.R')
_vg = ob_human.vertex_groups.new(name='upper pinky.R')
_vg = ob_human.vertex_groups.new(name='lower pinky.R')
_vg = ob_human.vertex_groups.new(name='foot rotation.L')
for _i, _w in zip([99, 100, 103, 104, 105, 106, 107, 108], [0.8309, 0.03407, 0.1184, 0.1224, 0.1323, 0.2644, 0.06914, 0.2978]): _vg.add([_i], _w, 'REPLACE')
_vg = ob_human.vertex_groups.new(name='foot rotation.R')
_m = ob_human.modifiers.new('Mirror', 'MIRROR')
_m.use_clip = True
_m = ob_human.modifiers.new('Subsurf', 'SUBSURF')
_m.uv_smooth = 'PRESERVE_CORNERS'
_m.quality = 2
_m.show_only_control_edges = False
_m = ob_human.modifiers.new('Armature', 'ARMATURE')
_m.object = ob_armature

# ---- collection membership
col_collection_1.objects.link(ob_armature)
col_collection_1.objects.link(ob_human)

# ---- scene / render settings (as saved in the file)
scene.frame_start = 0; scene.frame_end = 39; scene.frame_set(0)
scene.render.engine = 'BLENDER_EEVEE_NEXT'
scene.render.resolution_percentage = 50
scene.render.dither_intensity = 0.0
scene.cycles.use_denoising = False
scene.cycles.samples = 10
scene.cycles.sampling_pattern = 'TABULATED_SOBOL'
scene.cycles.light_sampling_threshold = 0.0
scene.cycles.use_adaptive_sampling = False
scene.cycles.use_light_tree = False
scene.cycles.blur_glossy = 0.0
scene.cycles.pixel_filter_type = 'GAUSSIAN'
scene.cycles.sample_clamp_indirect = 0.0
scene.view_settings.view_transform = 'Standard'
bpy.context.view_layer.update()

# ---- added for rendering (the .blend has no active camera and no usable light): camera, sun
cam_auto = bpy.data.cameras.new('AutoCamera')
cam_auto.lens = 50.0
cam_auto.sensor_width = 36.0
cam_auto.clip_end = 1000.0
ob_auto_camera = bpy.data.objects.new('AutoCamera', cam_auto)
scene.collection.objects.link(ob_auto_camera)
ob_auto_camera.location = (5.45137, -6.52547, 7.13654)
ob_auto_camera.rotation_euler = (1.09748, -7.21219e-08, 0.694738)
scene.camera = ob_auto_camera
light_auto_sun = bpy.data.lights.new('AutoSun', 'SUN')
light_auto_sun.energy = 3.0
light_auto_sun.angle = 0.0523599
ob_auto_sun = bpy.data.objects.new('AutoSun', light_auto_sun)
scene.collection.objects.link(ob_auto_sun)
ob_auto_sun.rotation_euler = (0.872665, 0.174533, 0.523599)
bpy.context.view_layer.update()
